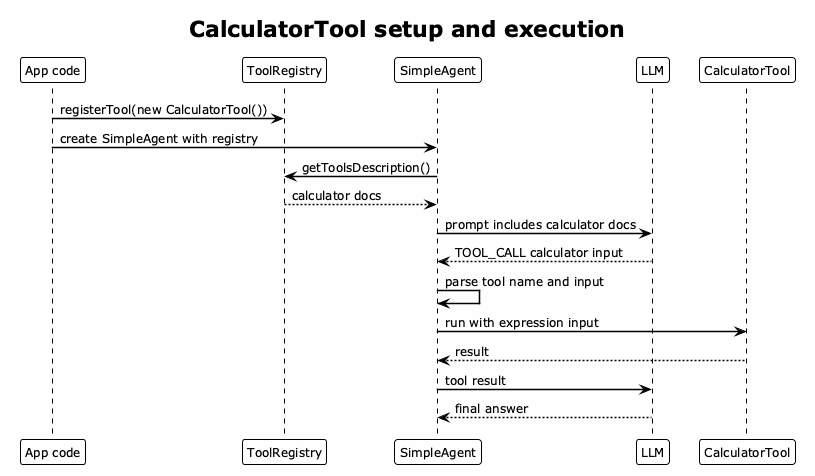

The diagram above was rendered by PlantUML. Its source (embedded in the PNG):
@startuml calculator-tool-flow
!theme plain
title CalculatorTool setup and execution

skinparam backgroundColor #FEFEFE
skinparam shadowing false
skinparam sequenceArrowThickness 1.5
skinparam defaultFontSize 12
skinparam noteFontSize 11

participant "App code" as Code
participant "ToolRegistry" as Registry
participant "SimpleAgent" as Agent
participant "LLM" as Model
participant "CalculatorTool" as Calc

Code -> Registry : registerTool(new CalculatorTool())
Code -> Agent : create SimpleAgent with registry
Agent -> Registry : getToolsDescription()
Registry --> Agent : calculator docs
Agent -> Model : prompt includes calculator docs
Model --> Agent : TOOL_CALL calculator input
Agent -> Agent : parse tool name and input
Agent -> Calc : run with expression input
Calc --> Agent : result
Agent -> Model : tool result
Model --> Agent : final answer
@enduml